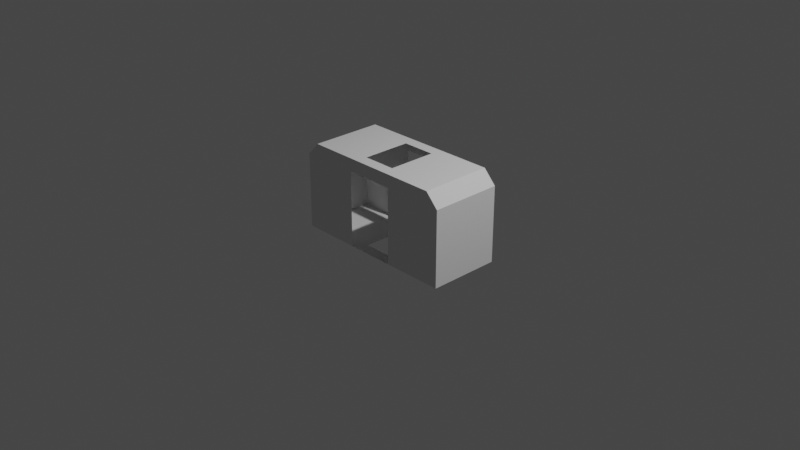 # Source: Lynx_DockingBay_Internal.blend  (saved by Blender 3.1.7; exported with 4.5.12 LTS)
import bpy
from mathutils import Matrix  # noqa: F401  (used for matrix-valued properties, if any)

bpy.ops.wm.read_factory_settings(use_empty=True)
scene = bpy.context.scene
scene.name = 'Scene'

# ---- collections
col_collection = bpy.data.collections.new('Collection'); scene.collection.children.link(col_collection)
col_collider_collider = bpy.data.collections.new('collider:collider')  # instanced only; not linked into the scene

# ---- world
world_world = bpy.data.worlds.new('World'); scene.world = world_world
world_world.use_nodes = True; world_world.node_tree.nodes.clear()
_N = world_world.node_tree.nodes; _L = world_world.node_tree.links
n0 = _N.new('ShaderNodeOutputWorld'); n0.name = 'World Output'; n0.location = (300, 300)
n1 = _N.new('ShaderNodeBackground'); n1.name = 'Background'; n1.location = (10, 300)
n1.inputs[0].default_value = (0.05088, 0.05088, 0.05088, 1.0)
_L.new(n1.outputs[0], n0.inputs[0])
n0.is_active_output = True
world_world.color = (0.05088, 0.05088, 0.05088)
world_world.use_sun_shadow = False
world_world.sun_shadow_jitter_overblur = 0.0

# ---- cameras
cam_camera = bpy.data.cameras.new('Camera')
cam_camera.clip_end = 100.0
cam_camera.ortho_scale = 7.314

# ---- lights
light_light = bpy.data.lights.new('Light', 'POINT')
light_light.transmission_factor = 0.0
light_light.energy = 1000.0
light_light.shadow_soft_size = 0.1
light_light.shadow_maximum_resolution = 0.006
light_light.use_absolute_resolution = True

# ---- meshes
me_cube_001 = bpy.data.meshes.new('Cube.001')
me_cube_001.from_pydata([(0.1834, 0.2665, -0.277), (0.1834, -0.2665, -0.277), (0.9228, 0.3904, -0.277), (0.9228, -0.3936, 0.5477), (0.784, -0.3936, 0.6938), (-0.784, -0.3936, 0.6938), (-0.784, 0.3904, 0.6938), (0.784, 0.3904, 0.6938), (0.9228, -0.3936, -0.277), (-0.9228, 0.3904, -0.277), (-0.9228, -0.3936, -0.277), (0.9228, 0.3904, 0.5477), (-0.9228, 0.3904, 0.5477), (-0.9228, -0.3936, 0.5477), (-0.1834, -0.2665, -0.277), (-0.1834, 0.2665, -0.277), (-0.1834, 0.2665, 0.6938), (-0.1834, -0.2665, 0.6938), (0.1834, 0.2665, 0.6938), (0.1834, -0.2665, 0.6938), (0.2581, 0.3904, -0.277), (-0.2766, 0.3904, -0.277), (-0.2766, -0.3936, -0.277), (0.2581, -0.3936, -0.277), (0.2581, 0.3904, 0.5551), (-0.2766, 0.3904, 0.5551), (-0.2766, -0.3936, 0.5551), (0.2581, -0.3936, 0.5551)], [], [(9, 12, 13, 10), (6, 7, 4, 19, 18, 16, 17, 5), (11, 2, 8, 3), (15, 0, 2, 20, 21, 9, 10, 14), (11, 3, 4, 7), (2, 0, 1, 14, 10, 22, 23, 8), (13, 12, 6, 5), (9, 21, 25, 24, 20, 2, 11, 7, 6, 12), (5, 17, 19, 4), (27, 26, 22, 10, 13, 5, 4, 3, 8, 23)])
_uv = me_cube_001.uv_layers.new(name='UVMap')
_uv.uv.foreach_set('vector', [0.572, 0.6868, 0.3343, 0.03949, 0.3343, 0.2854, 0.007663, 0.6868, 0.02561, 0.6376, 0.3199, 0.6378, 0.2219, 0.3423, 0.2219, 0.4408, 0.2218, 0.5392, 0.1237, 0.5392, 0.1238, 0.4407, 0.02575, 0.3423, 0.1846, 0.03949, 0.572, 0.7374, 0.007663, 0.7374, 0.1846, 0.2854, 0.7564, 0.7008, 0.7564, 0.7007, 0.01671, 0.989, 0.237, 0.989, 0.4573, 0.989, 0.6776, 0.989, 0.05879, 0.9453, 0.9462, 0.7008, 0.1379, 0.01633, 0.1378, 0.3145, 0.05129, 0.3145, 0.05135, 0.01632, 0.6776, 0.989, 0.7564, 0.7007, 0.9462, 0.7007, 0.9462, 0.7008, 0.01671, 0.989, 0.01713, 0.989, 0.01754, 0.989, 0.01796, 0.989, 0.05129, 0.3145, 0.05135, 0.01632, 0.1379, 0.01633, 0.1378, 0.3145, 0.00328, 0.7398, 0.00328, 0.7398, 0.4138, 0.4728, 0.3751, 0.4735, 0.00328, 0.7398, 0.00328, 0.7398, 0.3963, 0.1613, 0.6695, 0.2084, 0.9017, 0.2046, 0.9428, 0.1613, 0.1238, 0.3423, 0.1238, 0.4407, 0.2219, 0.4408, 0.2219, 0.3423, 0.3029, 0.4453, 0.3802, 0.4453, 0.01359, 0.686, 0.01359, 0.686, 0.9428, 0.1613, 0.7469, 0.2046, 0.4374, 0.2046, 0.3963, 0.1613, 0.01359, 0.686, 0.01359, 0.686])
_uv.active_render = True
_uv = me_cube_001.uv_layers.new(name='UVMap2')
_uv.uv.foreach_set('vector', [0.9383, 0.4844, 0.7778, 0.4846, 0.7777, 0.1793, 0.9382, 0.1791, 0.7385, 0.4846, 0.5858, 0.4847, 0.6367, 0.1794, 0.6367, 0.2811, 0.6367, 0.3829, 0.6876, 0.3829, 0.6876, 0.2811, 0.7384, 0.1793, 0.3939, 0.4846, 0.2333, 0.4844, 0.2334, 0.1791, 0.394, 0.1793, 0.06408, 0.4549, 0.06408, 0.7114, 0.03748, 0.925, 0.03748, 0.6971, 0.03748, 0.4692, 0.03748, 0.2412, 0.1719, 0.2613, 0.1555, 0.4549, 0.3914, 0.4754, 0.3915, 0.175, 0.4332, 0.1751, 0.4331, 0.4755, 0.03748, 0.925, 0.06408, 0.7114, 0.1555, 0.7114, 0.1555, 0.4549, 0.1827, 0.2412, 0.1827, 0.4692, 0.1827, 0.6971, 0.1827, 0.925, 0.7784, 0.1779, 0.7784, 0.4759, 0.7385, 0.4759, 0.7384, 0.1779, 0.6192, 0.5856, 0.7361, 0.5856, 0.7156, 0.7712, 0.7989, 0.7724, 0.853, 0.5856, 0.9699, 0.5856, 0.9699, 0.899, 0.7945, 0.9615, 0.6455, 0.9545, 0.6192, 0.899, 0.6876, 0.1793, 0.6876, 0.2811, 0.6367, 0.2811, 0.6367, 0.1794, 0.3486, 0.7646, 0.4571, 0.7646, 0.4615, 0.5794, 0.5789, 0.5794, 0.5789, 0.8941, 0.4527, 0.9498, 0.2533, 0.9498, 0.2268, 0.8941, 0.2268, 0.5794, 0.3442, 0.5794])
me_cube_001.use_remesh_fix_poles = True
me_cube_001.use_remesh_preserve_attributes = False
me_cube_001.update()
me_cube_001.normals_split_custom_set([tuple(v) for v in zip(*[iter([1.0, 0.0, 0.0, 1.0, 0.0, 0.0, 1.0, 0.0, 0.0, 1.0, 0.0, 0.0, 0.02094, -0.01733, -0.9996, 0.00053, -0.001992, -1.0, 0.002055, -0.0004774, -1.0, 0.0006842, -0.001995, -1.0, -0.01625, 0.02179, -0.9996, -0.02421, -0.01234, -0.9996, -0.0268, 0.004492, -0.9996, 0.02074, 0.01681, -0.9996, -1.0, 0.0, 0.0, -1.0, 0.0, 0.0, -1.0, 0.0, 0.0, -1.0, 0.0, 0.0, -2.388e-08, -1.588e-07, 1.0, -2.388e-08, -1.588e-07, 1.0, -2.388e-08, -1.588e-07, 1.0, -2.388e-08, -1.588e-07, 1.0, -2.388e-08, -1.588e-07, 1.0, -2.388e-08, -1.588e-07, 1.0, -2.388e-08, -1.588e-07, 1.0, -2.388e-08, -1.588e-07, 1.0, -0.725, 1.158e-07, -0.6887, -0.725, 1.158e-07, -0.6887, -0.725, 1.158e-07, -0.6887, -0.725, 1.158e-07, -0.6887, 2.375e-08, -1.579e-07, 1.0, 2.375e-08, -1.579e-07, 1.0, 2.375e-08, -1.579e-07, 1.0, 2.375e-08, -1.579e-07, 1.0, 2.375e-08, -1.579e-07, 1.0, 2.375e-08, -1.579e-07, 1.0, 2.375e-08, -1.579e-07, 1.0, 2.375e-08, -1.579e-07, 1.0, 0.725, 1.158e-07, -0.6887, 0.725, 1.158e-07, -0.6887, 0.725, 1.158e-07, -0.6887, 0.725, 1.158e-07, -0.6887, 0.0, -1.0, -1.292e-07, 0.0, -1.0, -1.292e-07, 0.0, -1.0, -1.292e-07, 0.0, -1.0, -1.292e-07, 0.0, -1.0, -1.292e-07, 0.0, -1.0, -1.292e-07, 0.0, -1.0, -1.292e-07, 0.0, -1.0, -1.292e-07, 0.0, -1.0, -1.292e-07, 0.0, -1.0, -1.292e-07, 0.001974, -0.0005933, -1.0, -0.001592, -0.001384, -1.0, -0.01044, -0.02509, -0.9996, -0.000499, 0.002, -1.0, 1.339e-15, 1.0, 1.348e-07, 1.339e-15, 1.0, 1.348e-07, 1.339e-15, 1.0, 1.348e-07, 1.339e-15, 1.0, 1.348e-07, 1.339e-15, 1.0, 1.348e-07, 1.339e-15, 1.0, 1.348e-07, 1.339e-15, 1.0, 1.348e-07, 1.339e-15, 1.0, 1.348e-07, 1.339e-15, 1.0, 1.348e-07, 1.339e-15, 1.0, 1.348e-07])] * 3)])
me_collider = bpy.data.meshes.new('collider')
me_collider.from_pydata([(-0.3551, 0.02623, -0.118), (-0.3551, 0.02623, 0.1962), (-0.3551, 1.552, 0.1962), (-0.3551, 1.552, -0.118), (-0.3093, 1.552, -0.118), (-0.3093, 1.552, 0.1962), (-0.3093, 0.02623, 0.1962), (-0.3093, 0.02623, -0.118)], [(0, 1), (1, 2), (2, 3), (3, 4), (4, 5), (5, 6), (6, 7), (7, 0), (6, 1), (5, 2), (7, 4), (3, 0)], [])
me_collider.use_remesh_fix_poles = True
me_collider.use_remesh_preserve_attributes = False
me_collider.update()

# ---- objects
ob_light = bpy.data.objects.new('Light', light_light)
ob_camera = bpy.data.objects.new('Camera', cam_camera)
ob_shellcollider = bpy.data.objects.new('shellCollider', me_cube_001)
ob_freeiva = bpy.data.objects.new('FreeIva', None)
ob_ladder = bpy.data.objects.new('ladder', None)
ob_mesh_collider = bpy.data.objects.new('mesh:collider', me_collider)

# ---- transforms, parenting, visibility, modifiers, constraints
ob_light.location = (4.076, 1.005, 5.904)
ob_light.rotation_euler = (0.6503, 0.05522, 1.866)
ob_light.lock_rotations_4d = False
ob_light.empty_display_type = 'ARROWS'
ob_light.color = (0.0, 0.0, 0.0, 0.0)
ob_light.lineart.crease_threshold = 0.0
ob_camera.location = (7.359, -6.926, 4.958)
ob_camera.rotation_euler = (1.109, 0.0, 0.8149)
ob_camera.lock_rotations_4d = False
ob_camera.empty_display_type = 'ARROWS'
ob_camera.color = (0.0, 0.0, 0.0, 0.0)
ob_camera.display_type = 'WIRE'
ob_camera.lineart.crease_threshold = 0.0
ob_shellcollider.parent = ob_freeiva
ob_shellcollider.location = (0.0, 0.0, 0.0)
ob_shellcollider.rotation_mode = 'QUATERNION'
ob_shellcollider.rotation_quaternion = (1.0, 0.0, 0.0, 0.0)
ob_freeiva.location = (0.0, 0.0, 0.0)
ob_ladder.parent = ob_freeiva
ob_ladder.location = (0.004933, 0.009195, -0.2882)
ob_ladder.rotation_euler = (1.571, -0.0, 0.0)
ob_ladder.scale = (0.6321, 0.6321, 0.6321)
ob_ladder.empty_display_type = 'ARROWS'
ob_ladder.empty_display_size = 0.3
ob_ladder.instance_type = 'COLLECTION'
ob_mesh_collider.location = (0.0, 0.0, 0.0)
ob_ladder.instance_collection = col_collider_collider

# ---- collection membership
col_collection.objects.link(ob_light)
col_collection.objects.link(ob_camera)
col_collection.objects.link(ob_shellcollider)
col_collection.objects.link(ob_freeiva)
col_collection.objects.link(ob_ladder)
col_collider_collider.objects.link(ob_mesh_collider)

# ---- scene / render settings (as saved in the file)
scene.camera = ob_camera
scene.frame_start = 1; scene.frame_end = 250; scene.frame_set(1)
scene.render.engine = 'BLENDER_EEVEE_NEXT'
scene.cycles.sampling_pattern = 'TABULATED_SOBOL'
scene.cycles.use_light_tree = False
scene.view_settings.view_transform = 'Filmic'
bpy.context.view_layer.update()
